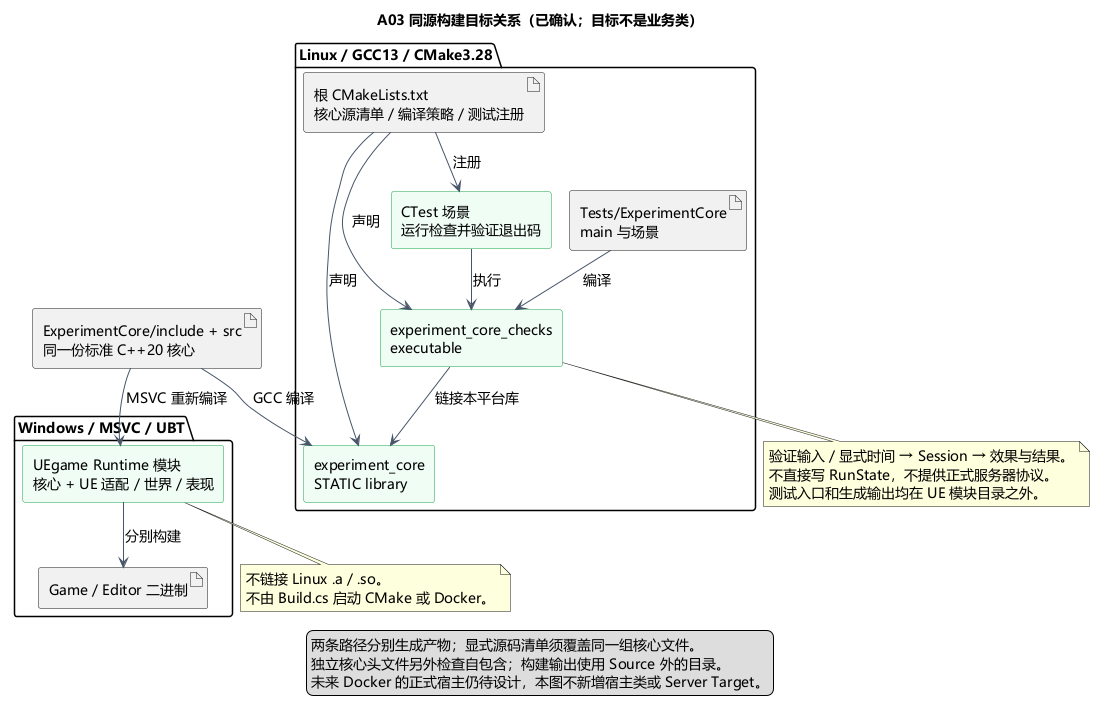

The diagram above was rendered by PlantUML. Its source (embedded in the PNG):
@startuml A03-build-targets
!pragma layout smetana
title A03 同源构建目标关系（已确认；目标不是业务类）
skinparam defaultFontName Microsoft YaHei
skinparam defaultFontSize 14
skinparam shadowing false
skinparam componentStyle rectangle
skinparam componentBackgroundColor #F0FDF4
skinparam componentBorderColor #16A34A
skinparam ArrowColor #475569
top to bottom direction

artifact "ExperimentCore/include + src\n同一份标准 C++20 核心" as Source
package "Linux / GCC13 / CMake3.28" {
 artifact "根 CMakeLists.txt\n核心源清单 / 编译策略 / 测试注册" as CMake
 component "experiment_core\nSTATIC library" as Library
 component "experiment_core_checks\nexecutable" as Checks
 artifact "Tests/ExperimentCore\nmain 与场景" as TestSource
 component "CTest 场景\n运行检查并验证退出码" as CTest
 CMake --> Library : 声明
 CMake --> Checks : 声明
 CMake --> CTest : 注册
 TestSource --> Checks : 编译
 Checks --> Library : 链接本平台库
 CTest --> Checks : 执行
}
package "Windows / MSVC / UBT" {
 component "UEgame Runtime 模块\n核心 + UE 适配 / 世界 / 表现" as Game
 artifact "Game / Editor 二进制" as Binary
 Game --> Binary : 分别构建
}
Source --> Library : GCC 编译
Source --> Game : MSVC 重新编译
note bottom of Checks
验证输入 / 显式时间 → Session → 效果与结果。
不直接写 RunState，不提供正式服务器协议。
测试入口和生成输出均在 UE 模块目录之外。
end note
note bottom of Game
不链接 Linux .a / .so。
不由 Build.cs 启动 CMake 或 Docker。
end note
legend bottom
  两条路径分别生成产物；显式源码清单须覆盖同一组核心文件。
  独立核心头文件另外检查自包含；构建输出使用 Source 外的目录。
  未来 Docker 的正式宿主仍待设计，本图不新增宿主类或 Server Target。
endlegend
@enduml